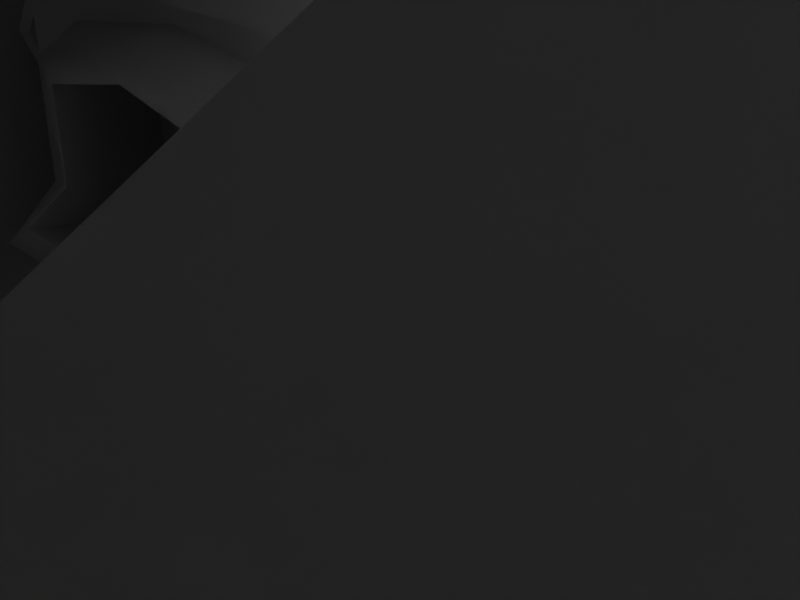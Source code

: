 # Source: decurse.blend  (saved by Blender 4.0.36; exported with 4.5.12 LTS)
import bpy
from mathutils import Matrix  # noqa: F401  (used for matrix-valued properties, if any)

bpy.ops.wm.read_factory_settings(use_empty=True)
scene = bpy.context.scene
scene.name = 'Scene'

# ---- collections
col_collection = bpy.data.collections.new('Collection'); scene.collection.children.link(col_collection)

# ---- materials (node trees are filled in below, after node groups)
mat_material = bpy.data.materials.new('Material')
mat_material.alpha_threshold = 0.0
mat_material.use_backface_culling = True
mat_material.line_color = (0.0, 0.0, 0.0, 1.0)
mat_material_002 = bpy.data.materials.new('Material.002')
mat_material_002.use_backface_culling = True

# ---- node groups
ng_auto_smooth = bpy.data.node_groups.new('Auto Smooth', 'GeometryNodeTree')
_s = ng_auto_smooth.interface.new_socket(name='Geometry', in_out='OUTPUT', socket_type='NodeSocketGeometry')
_s = ng_auto_smooth.interface.new_socket(name='Geometry', in_out='INPUT', socket_type='NodeSocketGeometry')
_s = ng_auto_smooth.interface.new_socket(name='Angle', in_out='INPUT', socket_type='NodeSocketFloat')
_s.subtype = 'ANGLE'
_s.min_value = 0.0
_s.max_value = 3.142
ng_auto_smooth.is_modifier = True
_N = ng_auto_smooth.nodes; _L = ng_auto_smooth.links
n0 = _N.new('NodeGroupOutput'); n0.name = 'Group Output'; n0.location = (480, -100)
n1 = _N.new('NodeGroupInput'); n1.name = 'Group Input'; n1.location = (-420, -300)
n2 = _N.new('NodeGroupInput'); n2.name = 'Group Input.001'; n2.location = (-60, -100)
n3 = _N.new('GeometryNodeSetShadeSmooth'); n3.name = 'Set Shade Smooth'; n3.location = (120, -100)
n3.domain = 'EDGE'
n4 = _N.new('GeometryNodeSetShadeSmooth'); n4.name = 'Set Shade Smooth.001'; n4.location = (300, -100)
n5 = _N.new('GeometryNodeInputMeshEdgeAngle'); n5.name = 'Edge Angle'; n5.location = (-420, -220)
n6 = _N.new('GeometryNodeInputEdgeSmooth'); n6.name = 'Is Edge Smooth'; n6.location = (-60, -160)
n7 = _N.new('GeometryNodeInputShadeSmooth'); n7.name = 'Is Face Smooth'; n7.location = (-240, -340)
n8 = _N.new('FunctionNodeBooleanMath'); n8.name = 'Boolean Math'; n8.location = (-60, -220)
n9 = _N.new('FunctionNodeCompare'); n9.name = 'Compare'; n9.location = (-240, -180)
n9.operation = 'LESS_EQUAL'
_L.new(n5.outputs[0], n9.inputs[0])
_L.new(n4.outputs[0], n0.inputs[0])
_L.new(n1.outputs[1], n9.inputs[1])
_L.new(n9.outputs[0], n8.inputs[0])
_L.new(n7.outputs[0], n8.inputs[1])
_L.new(n2.outputs[0], n3.inputs[0])
_L.new(n6.outputs[0], n3.inputs[1])
_L.new(n3.outputs[0], n4.inputs[0])
_L.new(n8.outputs[0], n3.inputs[2])
n0.is_active_output = True

# ---- material node trees
mat_material.use_nodes = True; mat_material.node_tree.nodes.clear()
_N = mat_material.node_tree.nodes; _L = mat_material.node_tree.links
n0 = _N.new('ShaderNodeOutputMaterial'); n0.name = 'Material Output'; n0.location = (300, 300)
n1 = _N.new('ShaderNodeBsdfPrincipled'); n1.name = 'Principled BSDF'; n1.location = (10, 300)
n1.distribution = 'GGX'
n1.subsurface_method = 'BURLEY'
n1.inputs[2].default_value = 0.4
n1.inputs[3].default_value = 1.45
n1.inputs[27].default_value = (0.0, 0.0, 0.0, 1.0)
n1.inputs[28].default_value = 1.0
_L.new(n1.outputs[0], n0.inputs[0])
n0.is_active_output = True
mat_material_002.use_nodes = True; mat_material_002.node_tree.nodes.clear()
_N = mat_material_002.node_tree.nodes; _L = mat_material_002.node_tree.links
n0 = _N.new('ShaderNodeBsdfPrincipled'); n0.name = 'Principled BSDF'; n0.location = (10, 300)
n0.inputs[0].default_value = (0.0, 0.0, 0.0, 1.0)
n0.inputs[2].default_value = 1.0
n0.inputs[3].default_value = 1.45
n0.inputs[13].default_value = 0.0
n1 = _N.new('ShaderNodeOutputMaterial'); n1.name = 'Material Output'; n1.location = (300, 300)
_L.new(n0.outputs[0], n1.inputs[0])
n1.is_active_output = True

# ---- world
world_world = bpy.data.worlds.new('World'); scene.world = world_world
world_world.use_nodes = True; world_world.node_tree.nodes.clear()
_N = world_world.node_tree.nodes; _L = world_world.node_tree.links
n0 = _N.new('ShaderNodeOutputWorld'); n0.name = 'World Output'; n0.location = (300, 300)
n1 = _N.new('ShaderNodeBackground'); n1.name = 'Background'; n1.location = (10, 300)
n1.inputs[0].default_value = (0.05088, 0.05088, 0.05088, 1.0)
_L.new(n1.outputs[0], n0.inputs[0])
n0.is_active_output = True
world_world.color = (0.05088, 0.05088, 0.05088)
world_world.use_sun_shadow = False
world_world.sun_shadow_jitter_overblur = 0.0

# ---- cameras
cam_camera = bpy.data.cameras.new('Camera')
cam_camera.clip_end = 100.0
cam_camera.ortho_scale = 7.314

# ---- lights
light_light = bpy.data.lights.new('Light', 'POINT')
light_light.transmission_factor = 0.0
light_light.use_soft_falloff = False
light_light.energy = 1000.0
light_light.shadow_soft_size = 0.1
light_light.shadow_maximum_resolution = 0.006
light_light.use_absolute_resolution = True

# ---- meshes
me_cube = bpy.data.meshes.new('Cube')
me_cube.from_pydata([(1.578, 1.578, 2.734), (2.352, 2.352, -2.352), (1.578, -1.578, 2.734), (1.559, -2.352, -1.559), (-1.578, 1.578, 2.734), (-2.352, 2.352, -2.352), (-1.578, -1.578, 2.734), (-1.559, -2.352, -1.559), (-2.352, 0.0, -2.352), (0.0, 2.352, -2.352), (2.352, 2.352, 0.0), (-1.559, -2.352, 0.0), (1.559, -2.352, 0.0), (-2.352, 2.352, 0.0), (0.0, -1.578, 2.734), (2.04, 0.0, 2.734), (0.0, -2.352, -1.559), (-1.835, 0.0, 2.734), (0.0, 1.578, 2.734), (2.352, 0.0, -2.352), (0.0, 2.807, 0.0), (2.704, 0.0, 0.0), (0.0, 0.0, -2.352), (-2.352, 0.0, 0.0), (0.0, -2.352, 0.7163), (-1.559, -2.352, 0.4965), (2.352, 0.0, 2.352), (1.559, -2.352, 0.4965), (-2.352, 0.0, 2.352), (-2.352, 2.352, 2.352), (0.0, 2.352, 2.352), (2.352, 2.352, 2.352), (1.492, -2.028, 4.63), (0.6588, -1.578, 3.919), (0.6588, 1.448, 3.919), (1.487, 0.0, 3.134), (-0.05879, 0.0, 5.677), (0.1165, -1.262, 4.73), (1.265, -1.262, 3.358), (0.1165, 1.262, 4.73), (1.265, 1.262, 3.358), (0.6588, -1.448, 3.919), (-0.05879, -1.578, 4.992), (1.962, 0.0, 2.92), (1.497, -1.578, 3.144), (0.1165, 0.0, 5.414), (-0.05879, 1.578, 4.992), (0.6588, 1.578, 3.919), (1.497, 1.578, 3.144), (-0.008664, -0.007053, -1.888), (-0.0294, -1.359, 2.952), (-0.0294, 1.359, 2.952), (1.012, 1.951e-08, 2.53), (-0.9081, 2.589e-08, 3.563), (-1.162, -1.261, 2.856), (0.4271, -1.228, 2.53), (-0.8408, 1.261, 3.101), (0.4271, 1.228, 2.53), (0.7739, -1.578, 5.704), (2.551, 4.542e-08, 3.631), (2.329, -1.578, 3.855), (0.7739, 4.542e-08, 6.388), (0.7739, 1.578, 5.704), (1.492, 2.028, 4.63), (2.329, 1.578, 3.855), (1.492, -1.622, 4.63), (0.9492, -1.262, 5.441), (2.319, 4.542e-08, 3.845), (2.098, -1.262, 4.069), (0.9492, 4.542e-08, 6.126), (0.9492, 1.262, 5.441), (1.492, 1.622, 4.63), (2.098, 1.262, 4.069), (-2.352, -2.352, 0.0), (-2.352, -2.352, 2.352), (2.352, -2.352, 0.0), (2.352, -2.352, -2.352), (0.0, -2.352, 2.352), (0.0, -2.352, -2.352), (-2.352, -2.352, -2.352), (2.352, -2.352, 2.352), (-1.107, -2.868, -0.7666), (1.301, -2.868, -0.7666), (0.0, -3.36, -1.206), (0.0, -2.868, 0.3464), (-1.107, -2.868, 0.1266), (1.107, -3.273, -1.032), (-1.107, -3.273, -1.032), (1.107, -2.868, 0.1266), (-1.301, -2.868, -0.7666), (-1.301, -2.868, 0.3206), (1.107, -2.868, -0.7666), (1.301, -3.36, -1.206), (0.0, -2.868, 0.5404), (0.0, -3.273, -1.032), (-1.301, -3.36, -1.206), (1.301, -2.868, 0.3206), (0.0, -1.36, -0.899), (-1.983, -1.36, -0.899), (1.983, -1.36, -0.899), (0.0, -1.36, -1.731), (0.0, -1.36, 1.095), (-1.983, -1.36, 0.7009), (1.983, -1.36, -1.731), (-1.983, -1.36, -1.731), (1.983, -1.36, 0.7009), (0.04113, -1.172, 1.706), (0.04113, 2.103, 1.706), (2.09, 5.122e-08, 1.841), (-2.035, 2.794e-08, 1.706), (-1.892, -1.248, 1.909), (1.788, -1.193, 1.753), (-2.205, 1.983, 1.909), (2.101, 1.927, 1.753), (0.02106, -1.179, -1.875), (0.02106, 2.096, -1.875), (2.07, -0.007053, -1.741), (-2.055, -0.007053, -1.875), (-1.913, -1.256, -1.672), (1.768, -1.2, -1.828), (-2.225, 1.976, -1.672), (2.081, 1.92, -1.828)], [], [(17, 6, 42, 36), (25, 11, 89, 90), (23, 28, 29, 13), (22, 19, 76, 78), (21, 26, 80, 75), (20, 30, 31, 10), (9, 20, 10, 1), (5, 13, 20, 9), (13, 29, 30, 20), (19, 21, 75, 76), (1, 10, 21, 19), (10, 31, 26, 21), (8, 22, 78, 79), (5, 9, 22, 8), (9, 1, 19, 22), (8, 23, 13, 5), (79, 73, 23, 8), (73, 74, 28, 23), (24, 25, 90, 93), (11, 7, 95, 89), (27, 24, 93, 96), (2, 15, 43, 44), (0, 18, 47, 48), (15, 0, 48, 43), (14, 6, 74, 77), (15, 2, 80, 26), (17, 4, 29, 28), (18, 0, 31, 30), (2, 14, 77, 80), (0, 15, 26, 31), (6, 17, 28, 74), (4, 18, 30, 29), (38, 35, 52, 55), (40, 34, 51, 57), (35, 40, 57, 52), (34, 39, 56, 51), (14, 2, 44, 33), (4, 17, 36, 46), (6, 14, 33, 42), (18, 4, 46, 47), (38, 41, 65, 68), (44, 43, 59, 60), (34, 40, 72, 71), (42, 33, 32, 58), (47, 46, 62, 63), (45, 39, 70, 69), (36, 42, 58, 61), (35, 38, 68, 67), (53, 54, 110, 109), (55, 52, 108, 111), (57, 51, 107, 113), (52, 57, 113, 108), (45, 37, 54, 53), (41, 38, 55, 50), (39, 45, 53, 56), (37, 41, 50, 54), (65, 66, 58, 32), (67, 68, 60, 59), (69, 70, 62, 61), (71, 72, 64, 63), (68, 65, 32, 60), (72, 67, 59, 64), (66, 69, 61, 58), (70, 71, 63, 62), (46, 36, 61, 62), (40, 35, 67, 72), (48, 47, 63, 64), (37, 45, 69, 66), (33, 44, 60, 32), (39, 34, 71, 70), (41, 37, 66, 65), (43, 48, 64, 59), (11, 25, 74, 73), (12, 3, 76, 75), (25, 24, 77, 74), (3, 16, 78, 76), (7, 11, 73, 79), (27, 12, 75, 80), (24, 27, 80, 77), (16, 7, 79, 78), (85, 81, 98, 102), (84, 85, 102, 101), (81, 87, 104, 98), (88, 84, 101, 105), (7, 16, 83, 95), (12, 27, 96, 82), (16, 3, 92, 83), (3, 12, 82, 92), (81, 85, 90, 89), (91, 86, 92, 82), (85, 84, 93, 90), (86, 94, 83, 92), (87, 81, 89, 95), (88, 91, 82, 96), (84, 88, 96, 93), (94, 87, 95, 83), (97, 101, 102, 98), (100, 97, 98, 104), (103, 99, 97, 100), (99, 105, 101, 97), (87, 94, 100, 104), (91, 88, 105, 99), (94, 86, 103, 100), (86, 91, 99, 103), (106, 111, 119, 114), (109, 110, 118, 117), (111, 108, 116, 119), (113, 107, 115, 121), (50, 55, 111, 106), (56, 53, 109, 112), (54, 50, 106, 110), (51, 56, 112, 107), (49, 117, 118, 114), (116, 49, 114, 119), (121, 115, 49, 116), (115, 120, 117, 49), (112, 109, 117, 120), (110, 106, 114, 118), (107, 112, 120, 115), (108, 113, 121, 116)])
me_cube.polygons.foreach_set('use_smooth', [True] * 120)
_k = set([(3, 12), (3, 16), (7, 11), (7, 16), (11, 25), (12, 27), (24, 25), (24, 27)])
me_cube.attributes.new('sharp_edge', 'BOOLEAN', 'EDGE').data.foreach_set('value', [ (min(e.vertices), max(e.vertices)) in _k for e in me_cube.edges])
_uv = me_cube.uv_layers.new(name='UVMap')
_uv.uv.foreach_set('vector', [0.5851, 0.6823, 0.3657, 0.6823, 0.3657, 0.9964, 0.5851, 1.092, 0.2581, 0.3712, 0.2581, 0.3022, 0.1862, 0.1956, 0.1862, 0.3467, 0.5851, 0.3022, 0.5851, 0.6292, 0.9121, 0.6292, 0.9121, 0.3022, 0.4585, 0.5851, 0.7855, 0.5851, 0.7855, 0.2581, 0.4585, 0.2581, 0.5851, 0.3022, 0.5851, 0.6292, 0.2581, 0.6292, 0.2581, 0.3022, 0.4585, 0.3022, 0.4585, 0.6292, 0.7855, 0.6292, 0.7855, 0.3022, 0.4585, -0.02488, 0.4585, 0.3022, 0.7855, 0.3022, 0.7855, -0.02488, 0.1314, -0.02488, 0.1314, 0.3022, 0.4585, 0.3022, 0.4585, -0.02488, 0.1314, 0.3022, 0.1314, 0.6292, 0.4585, 0.6292, 0.4585, 0.3022, 0.5851, -0.02488, 0.5851, 0.3022, 0.2581, 0.3022, 0.2581, -0.02488, 0.9121, -0.02488, 0.9121, 0.3022, 0.5851, 0.3022, 0.5851, -0.02488, 0.9121, 0.3022, 0.9121, 0.6292, 0.5851, 0.6292, 0.5851, 0.3022, 0.1314, 0.5851, 0.4585, 0.5851, 0.4585, 0.2581, 0.1314, 0.2581, 0.1314, 0.9121, 0.4585, 0.9121, 0.4585, 0.5851, 0.1314, 0.5851, 0.4585, 0.9121, 0.7855, 0.9121, 0.7855, 0.5851, 0.4585, 0.5851, 0.5851, -0.02488, 0.5851, 0.3022, 0.9121, 0.3022, 0.9121, -0.02488, 0.2581, -0.02488, 0.2581, 0.3022, 0.5851, 0.3022, 0.5851, -0.02488, 0.2581, 0.3022, 0.2581, 0.6292, 0.5851, 0.6292, 0.5851, 0.3022, 0.4585, 0.2581, 0.2417, 0.2581, 0.2775, 0.1862, 0.4585, 0.1862, 0.2581, 0.3022, 0.2581, 0.08541, 0.1179, 0.1345, 0.1862, 0.1956, 0.6752, 0.2581, 0.4585, 0.2581, 0.4585, 0.1862, 0.6394, 0.1862, 0.3657, 0.6823, 0.5851, 0.6823, 0.5851, 0.7082, 0.3657, 0.7393, 0.6778, 0.6823, 0.4585, 0.6823, 0.5501, 0.8471, 0.6666, 0.7393, 0.5851, 0.6823, 0.8045, 0.6823, 0.8045, 0.7393, 0.5851, 0.7082, 0.4585, 0.3657, 0.2391, 0.3657, 0.1314, 0.2581, 0.4585, 0.2581, 0.7422, 0.5851, 0.6778, 0.3657, 0.7855, 0.2581, 0.7855, 0.5851, 0.2033, 0.5851, 0.2391, 0.8045, 0.1314, 0.9121, 0.1314, 0.5851, 0.4585, 0.8045, 0.6778, 0.8045, 0.7855, 0.9121, 0.4585, 0.9121, 0.6778, 0.3657, 0.4585, 0.3657, 0.4585, 0.2581, 0.7855, 0.2581, 0.6778, 0.8045, 0.7422, 0.5851, 0.7855, 0.5851, 0.7855, 0.9121, 0.2391, 0.3657, 0.2033, 0.5851, 0.1314, 0.5851, 0.1314, 0.2581, 0.2391, 0.8045, 0.4585, 0.8045, 0.4585, 0.9121, 0.1314, 0.9121, 0.4096, 0.7691, 0.5851, 0.738, 0.5851, 0.654, 0.4144, 0.654, 0.6344, 0.7691, 0.5501, 0.8471, 0.4544, 0.7127, 0.5178, 0.654, 0.5851, 0.738, 0.7607, 0.7691, 0.7558, 0.654, 0.5851, 0.654, 0.5501, 0.8471, 0.4746, 0.9599, 0.3415, 0.7333, 0.4544, 0.7127, 0.4585, 0.6823, 0.6778, 0.6823, 0.6666, 0.7393, 0.5501, 0.8471, 0.8045, 0.6823, 0.5851, 0.6823, 0.5851, 1.092, 0.8045, 0.9964, 0.2391, 0.6823, 0.4585, 0.6823, 0.5501, 0.8471, 0.4503, 0.9964, 0.4585, 0.6823, 0.2391, 0.6823, 0.4503, 0.9964, 0.5501, 0.8471, 0.6344, 0.7691, 0.5501, 0.8471, 0.6659, 0.946, 0.7502, 0.868, 0.3657, 0.7393, 0.5851, 0.7082, 0.5851, 0.8071, 0.3657, 0.8382, 0.5501, 0.8471, 0.6344, 0.7691, 0.7502, 0.868, 0.6659, 0.946, 0.4503, 0.9964, 0.5501, 0.8471, 0.6659, 0.946, 0.5661, 1.095, 0.5501, 0.8471, 0.4503, 0.9964, 0.5661, 1.095, 0.6659, 0.946, 0.4746, 0.5851, 0.4746, 0.7607, 0.5904, 0.7607, 0.5904, 0.5851, 0.4503, 0.5851, 0.4503, 0.3657, 0.5661, 0.3657, 0.5661, 0.5851, 0.6652, 0.5851, 0.6344, 0.4096, 0.7502, 0.4096, 0.781, 0.5851, 0.5851, 0.7976, 0.4097, 0.6993, 0.4115, 0.5676, 0.5851, 0.5393, 0.5178, 0.4144, 0.5992, 0.5851, 0.7491, 0.5851, 0.7071, 0.4192, 0.5178, 0.654, 0.4544, 0.7127, 0.4642, 0.5394, 0.7506, 0.5459, 0.5992, 0.5851, 0.5178, 0.7558, 0.7506, 0.8531, 0.7491, 0.5851, 0.5851, 1.055, 0.4096, 0.9599, 0.4097, 0.6993, 0.5851, 0.7976, 0.5501, 0.8471, 0.6344, 0.7691, 0.5178, 0.654, 0.4544, 0.7127, 0.7607, 0.9599, 0.5851, 1.055, 0.5851, 0.7976, 0.7605, 0.7333, 0.4746, 0.9599, 0.5501, 0.8471, 0.4544, 0.7127, 0.2969, 0.6993, 0.3595, 0.946, 0.4096, 1.059, 0.3657, 1.095, 0.3032, 0.946, 0.781, 0.5851, 0.7502, 0.4096, 0.7824, 0.3657, 0.8132, 0.5851, 0.5851, 1.154, 0.7607, 1.059, 0.8045, 1.095, 0.5851, 1.19, 0.6659, 0.8107, 0.7502, 0.7607, 0.7824, 0.8045, 0.6659, 0.8671, 0.7502, 0.4096, 0.6659, 0.3595, 0.6659, 0.3032, 0.7824, 0.3657, 0.7502, 0.7607, 0.781, 0.5851, 0.8132, 0.5851, 0.7824, 0.8045, 0.4096, 1.059, 0.5851, 1.154, 0.5851, 1.19, 0.3657, 1.095, 0.7607, 1.059, 0.8107, 0.946, 0.8671, 0.946, 0.8045, 1.095, 0.4503, 0.8045, 0.4503, 0.5851, 0.5661, 0.5851, 0.5661, 0.8045, 0.6344, 0.7607, 0.6652, 0.5851, 0.781, 0.5851, 0.7502, 0.7607, 0.6666, 0.7393, 0.5501, 0.8471, 0.6659, 0.946, 0.7824, 0.8382, 0.4746, 0.4096, 0.4746, 0.5851, 0.5904, 0.5851, 0.5904, 0.4096, 0.5501, 0.8471, 0.6666, 0.7393, 0.7824, 0.8382, 0.6659, 0.946, 0.4746, 0.9599, 0.5501, 0.8471, 0.6659, 0.946, 0.5904, 1.059, 0.5501, 0.8471, 0.4746, 0.9599, 0.5904, 1.059, 0.6659, 0.946, 0.5851, 0.7082, 0.8045, 0.7393, 0.8045, 0.8382, 0.5851, 0.8071, 0.2417, 0.3022, 0.2417, 0.3712, 0.1314, 0.6292, 0.1314, 0.3022, 0.6752, 0.3022, 0.6752, 0.08541, 0.7855, -0.02488, 0.7855, 0.3022, 0.2417, 0.3712, 0.4585, 0.4017, 0.4585, 0.6292, 0.1314, 0.6292, 0.6752, 0.08541, 0.4585, 0.08541, 0.4585, -0.02488, 0.7855, -0.02488, 0.2417, 0.08541, 0.2417, 0.3022, 0.1314, 0.3022, 0.1314, -0.02488, 0.6752, 0.3712, 0.6752, 0.3022, 0.7855, 0.3022, 0.7855, 0.6292, 0.4585, 0.4017, 0.6752, 0.3712, 0.7855, 0.6292, 0.4585, 0.6292, 0.4585, 0.08541, 0.2417, 0.08541, 0.1314, -0.02488, 0.4585, -0.02488, 0.1862, 0.3198, 0.1862, 0.1956, 0.396, 0.1771, 0.396, 0.3996, 0.4585, 0.1862, 0.3045, 0.1862, 0.1827, 0.396, 0.4585, 0.396, 0.1862, 0.1956, 0.13, 0.1586, 0.396, 0.06146, 0.396, 0.1771, 0.6124, 0.1862, 0.4585, 0.1862, 0.4585, 0.396, 0.7342, 0.396, 0.2417, 0.2581, 0.4585, 0.2581, 0.4585, 0.1179, 0.2775, 0.1179, 0.2581, 0.3022, 0.2581, 0.3712, 0.1862, 0.3467, 0.1862, 0.1956, 0.4585, 0.2581, 0.6752, 0.2581, 0.6394, 0.1179, 0.4585, 0.1179, 0.2581, 0.08541, 0.2581, 0.3022, 0.1862, 0.1956, 0.1179, 0.1345, 0.3045, 0.1956, 0.3045, 0.3198, 0.2775, 0.3467, 0.2775, 0.1956, 0.6124, 0.1862, 0.6124, 0.13, 0.6394, 0.1179, 0.6394, 0.1862, 0.3045, 0.3198, 0.4585, 0.3503, 0.4585, 0.3773, 0.2775, 0.3467, 0.6124, 0.1586, 0.4585, 0.1586, 0.4585, 0.1345, 0.6394, 0.1345, 0.3045, 0.13, 0.3045, 0.1862, 0.2775, 0.1862, 0.2775, 0.1179, 0.6124, 0.3198, 0.6124, 0.1956, 0.6394, 0.1956, 0.6394, 0.3467, 0.4585, 0.3503, 0.6124, 0.3198, 0.6394, 0.3467, 0.4585, 0.3773, 0.4585, 0.1586, 0.3045, 0.1586, 0.2775, 0.1345, 0.4585, 0.1345, 0.4585, 0.1771, 0.4585, 0.4544, 0.1827, 0.3996, 0.1827, 0.1771, 0.4585, 0.06146, 0.4585, 0.1771, 0.1827, 0.1771, 0.1827, 0.06146, 0.7342, 0.06146, 0.7342, 0.1771, 0.4585, 0.1771, 0.4585, 0.06146, 0.7342, 0.1771, 0.7342, 0.3996, 0.4585, 0.4544, 0.4585, 0.1771, 0.3045, 0.13, 0.4585, 0.13, 0.4585, 0.396, 0.1827, 0.396, 0.1862, 0.1956, 0.1862, 0.3198, 0.396, 0.3996, 0.396, 0.1771, 0.4585, 0.13, 0.6124, 0.13, 0.7342, 0.396, 0.4585, 0.396, 0.13, 0.1586, 0.1862, 0.1956, 0.396, 0.1771, 0.396, 0.06146, 0.4642, 0.5394, 0.7071, 0.5459, 0.7043, 0.04797, 0.4614, 0.04143, 0.5851, 0.5393, 0.4115, 0.5676, 0.4105, 0.06964, 0.5841, 0.04138, 0.4192, 0.5459, 0.5851, 0.5581, 0.5841, 0.06012, 0.4182, 0.04797, 0.7506, 0.5459, 0.4642, 0.5394, 0.4614, 0.04143, 0.7478, 0.04797, 0.4544, 0.7127, 0.5178, 0.654, 0.7071, 0.5459, 0.4642, 0.5394, 0.7605, 0.7333, 0.5851, 0.7976, 0.5851, 0.5393, 0.8608, 0.5676, 0.2969, 0.6993, 0.4544, 0.7127, 0.4642, 0.5394, 0.1953, 0.5676, 0.4544, 0.7127, 0.3415, 0.7333, 0.1518, 0.5676, 0.4642, 0.5394, 0.4572, 0.5841, 0.1727, 0.5841, 0.1925, 0.4105, 0.4614, 0.4211, 0.7463, 0.5841, 0.4572, 0.5841, 0.4614, 0.4211, 0.7043, 0.4182, 0.7478, 0.8521, 0.4614, 0.8766, 0.4572, 0.5841, 0.7463, 0.5841, 0.4614, 0.8766, 0.149, 0.8598, 0.1727, 0.5841, 0.4572, 0.5841, 0.8608, 0.5676, 0.5851, 0.5393, 0.5841, 0.04138, 0.8598, 0.06964, 0.1953, 0.5676, 0.4642, 0.5394, 0.4614, 0.04143, 0.1925, 0.06964, 0.4642, 0.5394, 0.1518, 0.5676, 0.149, 0.06964, 0.4614, 0.04143, 0.5851, 0.5581, 0.8531, 0.5459, 0.8521, 0.04797, 0.5841, 0.06012])
me_cube.materials.append(mat_material)
me_cube.use_remesh_preserve_volume = False
me_cube.use_remesh_preserve_attributes = False
me_cube.use_mirror_vertex_groups = False
me_cube.update()
me_cylinder = bpy.data.meshes.new('Cylinder')
me_cylinder.from_pydata([(0.0, 0.25, -1.0), (0.0, 0.25, 1.0), (0.1768, 0.1768, -1.0), (0.1768, 0.1768, 1.0), (0.25, 0.0, -1.0), (0.25, 0.0, 1.0), (0.1768, -0.1768, -1.0), (0.1768, -0.1768, 1.0), (0.0, -0.25, -1.0), (0.0, -0.25, 1.0), (-0.1768, -0.1768, -1.0), (-0.1768, -0.1768, 1.0), (-0.25, 0.0, -1.0), (-0.25, 0.0, 1.0), (-0.1768, 0.1768, -1.0), (-0.1768, 0.1768, 1.0)], [], [(0, 1, 3, 2), (2, 3, 5, 4), (4, 5, 7, 6), (6, 7, 9, 8), (8, 9, 11, 10), (10, 11, 13, 12), (3, 1, 15, 13, 11, 9, 7, 5), (12, 13, 15, 14), (14, 15, 1, 0), (0, 2, 4, 6, 8, 10, 12, 14)])
me_cylinder.polygons.foreach_set('use_smooth', [True] * 10)
_uv = me_cylinder.uv_layers.new(name='UVMap')
_uv.uv.foreach_set('vector', [0.5, 0.3609, 0.5, 0.6391, 0.5246, 0.6391, 0.5246, 0.3609, 0.5246, 0.3609, 0.5246, 0.6391, 0.5, 0.6391, 0.5, 0.3609, 0.5, 0.3609, 0.5, 0.6391, 0.4754, 0.6391, 0.4754, 0.3609, 0.5246, 0.3609, 0.5246, 0.6391, 0.5, 0.6391, 0.5, 0.3609, 0.5, 0.3609, 0.5, 0.6391, 0.4754, 0.6391, 0.4754, 0.3609, 0.4754, 0.3609, 0.4754, 0.6391, 0.5, 0.6391, 0.5, 0.3609, 0.5246, 0.5246, 0.5, 0.5348, 0.4754, 0.5246, 0.4652, 0.5, 0.4754, 0.4754, 0.5, 0.4652, 0.5246, 0.4754, 0.5348, 0.5, 0.5, 0.3609, 0.5, 0.6391, 0.5246, 0.6391, 0.5246, 0.3609, 0.4754, 0.3609, 0.4754, 0.6391, 0.5, 0.6391, 0.5, 0.3609, 0.5, 0.5348, 0.5246, 0.5246, 0.5348, 0.5, 0.5246, 0.4754, 0.5, 0.4652, 0.4754, 0.4754, 0.4652, 0.5, 0.4754, 0.5246])
me_cylinder.update()
me_cube_001 = bpy.data.meshes.new('Cube.001')
me_cube_001.from_pydata([(-11.63, -11.63, -0.1939), (-11.63, -11.63, 0.1939), (-11.63, 11.63, -0.1939), (-11.63, 11.63, 0.1939), (11.63, -11.63, -0.1939), (11.63, -11.63, 0.1939), (11.63, 11.63, -0.1939), (11.63, 11.63, 0.1939)], [], [(0, 1, 3, 2), (2, 3, 7, 6), (6, 7, 5, 4), (4, 5, 1, 0), (2, 6, 4, 0), (7, 3, 1, 5)])
_uv = me_cube_001.uv_layers.new(name='UVMap')
_uv.uv.foreach_set('vector', [-1.117, 0.473, -1.117, 0.527, 2.117, 0.527, 2.117, 0.473, -1.117, 0.473, -1.117, 0.527, 2.117, 0.527, 2.117, 0.473, 2.117, 0.473, 2.117, 0.527, -1.117, 0.527, -1.117, 0.473, 2.117, 0.473, 2.117, 0.527, -1.117, 0.527, -1.117, 0.473, -1.117, 2.117, 2.117, 2.117, 2.117, -1.117, -1.117, -1.117, 2.117, 2.117, -1.117, 2.117, -1.117, -1.117, 2.117, -1.117])
me_cube_001.update()
me_cube_002 = bpy.data.meshes.new('Cube.002')
me_cube_002.from_pydata([(-1.831, -0.07947, -0.5261), (-1.831, -0.07947, 0.5261), (-1.831, 0.07947, -0.5261), (-1.831, 0.07947, 0.5261), (1.831, -0.07947, -0.5261), (1.831, -0.07947, 0.5261), (1.831, 0.07947, -0.5261), (1.831, 0.07947, 0.5261)], [], [(0, 1, 3, 2), (2, 3, 7, 6), (6, 7, 5, 4), (4, 5, 1, 0), (2, 6, 4, 0), (7, 3, 1, 5)])
_uv = me_cube_002.uv_layers.new(name='UVMap')
_uv.uv.foreach_set('vector', [0.4889, 0.4268, 0.4889, 0.5732, 0.5111, 0.5732, 0.5111, 0.4268, 0.2454, 0.4268, 0.2454, 0.5732, 0.7546, 0.5732, 0.7546, 0.4268, 0.5111, 0.4268, 0.5111, 0.5732, 0.4889, 0.5732, 0.4889, 0.4268, 0.7546, 0.4268, 0.7546, 0.5732, 0.2454, 0.5732, 0.2454, 0.4268, 0.2454, 0.5111, 0.7546, 0.5111, 0.7546, 0.4889, 0.2454, 0.4889, 0.7546, 0.5111, 0.2454, 0.5111, 0.2454, 0.4889, 0.7546, 0.4889])
me_cube_002.update()
me_cube_003 = bpy.data.meshes.new('Cube.003')
me_cube_003.from_pydata([(-0.7403, -2.347, -2.272), (-0.7403, -2.347, 0.7403), (-2.347, 2.347, -2.347), (-2.347, 2.347, 2.347), (0.7403, -2.347, -2.272), (0.7403, -2.347, 0.7403), (2.347, 2.347, -2.347), (2.347, 2.347, 2.347), (-2.347, -2.347, -2.347), (-2.347, -2.347, 2.347), (2.347, -2.347, 2.347), (2.347, -2.347, -2.347), (-0.7403, -2.138, -2.272), (-0.7403, -2.138, 0.7403), (0.7403, -2.138, 0.7403), (0.7403, -2.138, -2.272), (-3.091, 0.0, 0.0), (0.0, 3.156, 0.0), (0.0, 0.0, 3.21), (-2.145, -2.138, -2.272), (-2.145, -2.138, 2.122), (2.145, -2.138, 2.122), (2.145, -2.138, -2.272), (-2.145, 2.287, -2.272), (-2.145, 2.287, 2.122), (2.145, 2.287, 2.122), (2.145, 2.287, -2.272)], [], [(2, 3, 17), (7, 3, 18), (6, 7, 10, 11), (0, 4, 15, 12), (2, 6, 11, 8), (0, 1, 9, 8), (5, 4, 11, 10), (4, 0, 8, 11), (1, 5, 10, 9), (12, 15, 22, 19), (1, 0, 12, 13), (5, 1, 13, 14), (4, 5, 14, 15), (8, 9, 16), (9, 3, 16), (3, 2, 16), (2, 8, 16), (3, 7, 17), (7, 6, 17), (6, 2, 17), (3, 9, 18), (9, 10, 18), (10, 7, 18), (19, 22, 26, 23), (13, 12, 19, 20), (14, 13, 20, 21), (15, 14, 21, 22), (26, 25, 24, 23), (20, 19, 23, 24), (21, 20, 24, 25), (22, 21, 25, 26)])
me_cube_003.polygons.foreach_set('use_smooth', [True] * 31)
_uv = me_cube_003.uv_layers.new(name='UVMap')
_uv.uv.foreach_set('vector', [0.2097, 0.1668, 0.2097, 0.8195, 0.536, 0.4931, 0.8624, 0.8885, 0.2097, 0.8885, 0.536, 0.5622, 0.8885, 0.1668, 0.8885, 0.8195, 0.2358, 0.8195, 0.2358, 0.1668, 0.4331, 0.2358, 0.639, 0.2358, 0.639, 0.2648, 0.4331, 0.2648, 0.2097, 0.8885, 0.8624, 0.8885, 0.8624, 0.2358, 0.2097, 0.2358, 0.4331, 0.1771, 0.4331, 0.596, 0.2097, 0.8195, 0.2097, 0.1668, 0.639, 0.596, 0.639, 0.1771, 0.8624, 0.1668, 0.8624, 0.8195, 0.639, 0.1771, 0.4331, 0.1771, 0.2097, 0.1668, 0.8624, 0.1668, 0.4331, 0.596, 0.639, 0.596, 0.8624, 0.8195, 0.2097, 0.8195, 0.4331, 0.2648, 0.639, 0.2648, 0.8343, 0.2648, 0.2378, 0.2648, 0.2358, 0.596, 0.2358, 0.1771, 0.2648, 0.1771, 0.2648, 0.596, 0.639, 0.2358, 0.4331, 0.2358, 0.4331, 0.2648, 0.639, 0.2648, 0.2358, 0.1771, 0.2358, 0.596, 0.2648, 0.596, 0.2648, 0.1771, 0.2358, 0.1668, 0.2358, 0.8195, 0.5622, 0.4931, 0.2358, 0.8195, 0.8885, 0.8195, 0.5622, 0.4931, 0.8885, 0.8195, 0.8885, 0.1668, 0.5622, 0.4931, 0.8885, 0.1668, 0.2358, 0.1668, 0.5622, 0.4931, 0.2097, 0.8195, 0.8624, 0.8195, 0.536, 0.4931, 0.8624, 0.8195, 0.8624, 0.1668, 0.536, 0.4931, 0.8624, 0.1668, 0.2097, 0.1668, 0.536, 0.4931, 0.2097, 0.8885, 0.2097, 0.2358, 0.536, 0.5622, 0.2097, 0.2358, 0.8624, 0.2358, 0.536, 0.5622, 0.8624, 0.2358, 0.8624, 0.8885, 0.536, 0.5622, 0.2378, 0.2648, 0.8343, 0.2648, 0.8343, 0.8802, 0.2378, 0.8802, 0.4331, 0.596, 0.4331, 0.1771, 0.2378, 0.1771, 0.2378, 0.7882, 0.639, 0.596, 0.4331, 0.596, 0.2378, 0.7882, 0.8343, 0.7882, 0.639, 0.1771, 0.639, 0.596, 0.8343, 0.7882, 0.8343, 0.1771, 0.8343, 0.1771, 0.8343, 0.7882, 0.2378, 0.7882, 0.2378, 0.1771, 0.2648, 0.7882, 0.2648, 0.1771, 0.8802, 0.1771, 0.8802, 0.7882, 0.8343, 0.2648, 0.2378, 0.2648, 0.2378, 0.8802, 0.8343, 0.8802, 0.2648, 0.1771, 0.2648, 0.7882, 0.8802, 0.7882, 0.8802, 0.1771])
me_cube_003.update()
me_cylinder_001 = bpy.data.meshes.new('Cylinder.001')
me_cylinder_001.from_pydata([(0.0, 1.52, -1.154), (0.0, 1.52, 1.154), (1.074, 1.074, -1.154), (1.074, 1.074, 1.154), (1.52, 0.0, -1.154), (1.52, 0.0, 1.154), (1.074, -1.074, -1.154), (1.074, -1.074, 1.154), (0.0, -1.52, -1.154), (0.0, -1.52, 1.154), (-1.074, -1.074, -1.154), (-1.074, -1.074, 1.154), (-1.52, 0.0, -1.154), (-1.52, 0.0, 1.154), (-1.074, 1.074, -1.154), (-1.074, 1.074, 1.154), (0.0, 1.52, -0.7927), (1.074, 1.074, -0.7927), (1.52, 0.0, -0.7927), (1.074, -1.074, -0.7927), (0.0, -1.52, -0.7927), (-1.074, -1.074, -0.7927), (-1.52, 0.0, -0.7927), (-1.074, 1.074, -0.7927), (0.0, 1.52, -0.48), (1.074, 1.074, -0.48), (1.52, 0.0, -0.48), (1.074, -1.074, -0.48), (0.0, -1.52, -0.48), (-1.074, -1.074, -0.48), (-1.52, 0.0, -0.48), (-1.074, 1.074, -0.48), (0.0, 1.52, -0.1637), (1.074, 1.074, -0.1637), (1.52, 0.0, -0.1637), (1.074, -1.074, -0.1637), (0.0, -1.52, -0.1637), (-1.074, -1.074, -0.1637), (-1.52, 0.0, -0.1637), (-1.074, 1.074, -0.1637), (0.0, 1.52, 0.1006), (1.074, 1.074, 0.1006), (1.52, 0.0, 0.1006), (1.074, -1.074, 0.1006), (0.0, -1.52, 0.1006), (-1.074, -1.074, 0.1006), (-1.52, 0.0, 0.1006), (-1.074, 1.074, 0.1006), (0.0, 1.52, 0.4269), (1.074, 1.074, 0.4269), (1.52, 0.0, 0.4269), (1.074, -1.074, 0.4269), (0.0, -1.52, 0.4269), (-1.074, -1.074, 0.4269), (-1.52, 0.0, 0.4269), (-1.074, 1.074, 0.4269), (0.0, 1.52, 0.685), (1.074, 1.074, 0.685), (1.52, 0.0, 0.685), (1.074, -1.074, 0.685), (0.0, -1.52, 0.685), (-1.074, -1.074, 0.685), (-1.52, 0.0, 0.685), (-1.074, 1.074, 0.685), (1.295, 1.295, -0.48), (1.295, 1.295, -0.7927), (1.831, 0.0, -0.48), (1.831, 0.0, -0.7927), (1.295, -1.295, -0.48), (1.295, -1.295, -0.7927), (0.0, -1.831, -0.48), (0.0, -1.831, -0.7927), (-1.295, -1.295, -0.48), (-1.295, -1.295, -0.7927), (-1.831, 0.0, -0.48), (-1.831, 0.0, -0.7927), (-1.295, 1.295, -0.48), (-1.295, 1.295, -0.7927), (0.0, 1.831, -0.7927), (0.0, 1.831, -0.48), (1.295, 1.295, 0.1006), (1.295, 1.295, -0.1637), (1.831, 0.0, 0.1006), (1.831, 0.0, -0.1637), (1.295, -1.295, 0.1006), (1.295, -1.295, -0.1637), (0.0, -1.831, 0.1006), (0.0, -1.831, -0.1637), (-1.295, -1.295, 0.1006), (-1.295, -1.295, -0.1637), (-1.831, 0.0, 0.1006), (-1.831, 0.0, -0.1637), (-1.295, 1.295, 0.1006), (-1.295, 1.295, -0.1637), (0.0, 1.831, -0.1637), (0.0, 1.831, 0.1006), (1.295, 1.295, 0.685), (1.295, 1.295, 0.4269), (1.831, 0.0, 0.685), (1.831, 0.0, 0.4269), (1.295, -1.295, 0.685), (1.295, -1.295, 0.4269), (0.0, -1.831, 0.685), (0.0, -1.831, 0.4269), (-1.295, -1.295, 0.685), (-1.295, -1.295, 0.4269), (-1.831, 0.0, 0.685), (-1.831, 0.0, 0.4269), (-1.295, 1.295, 0.685), (-1.295, 1.295, 0.4269), (0.0, 1.831, 0.4269), (0.0, 1.831, 0.685)], [], [(56, 1, 3, 57), (57, 3, 5, 58), (58, 5, 7, 59), (59, 7, 9, 60), (60, 9, 11, 61), (61, 11, 13, 62), (3, 1, 15, 13, 11, 9, 7, 5), (62, 13, 15, 63), (63, 15, 1, 56), (0, 2, 4, 6, 8, 10, 12, 14), (14, 23, 16, 0), (12, 22, 23, 14), (10, 21, 22, 12), (8, 20, 21, 10), (6, 19, 20, 8), (4, 18, 19, 6), (2, 17, 18, 4), (0, 16, 17, 2), (48, 55, 109, 110), (35, 34, 83, 85), (45, 46, 90, 88), (24, 25, 64, 79), (36, 35, 85, 87), (46, 47, 92, 90), (25, 26, 66, 64), (37, 36, 87, 89), (31, 39, 32, 24), (30, 38, 39, 31), (29, 37, 38, 30), (28, 36, 37, 29), (27, 35, 36, 28), (26, 34, 35, 27), (25, 33, 34, 26), (24, 32, 33, 25), (47, 40, 95, 92), (26, 27, 68, 66), (38, 37, 89, 91), (17, 16, 78, 65), (27, 28, 70, 68), (56, 57, 96, 111), (39, 38, 91, 93), (18, 17, 65, 67), (47, 55, 48, 40), (46, 54, 55, 47), (45, 53, 54, 46), (44, 52, 53, 45), (43, 51, 52, 44), (42, 50, 51, 43), (41, 49, 50, 42), (40, 48, 49, 41), (28, 29, 72, 70), (57, 58, 98, 96), (32, 39, 93, 94), (19, 18, 67, 69), (29, 30, 74, 72), (58, 59, 100, 98), (20, 19, 69, 71), (49, 48, 110, 97), (77, 76, 79, 78), (75, 74, 76, 77), (73, 72, 74, 75), (71, 70, 72, 73), (69, 68, 70, 71), (67, 66, 68, 69), (65, 64, 66, 67), (78, 79, 64, 65), (93, 92, 95, 94), (91, 90, 92, 93), (89, 88, 90, 91), (87, 86, 88, 89), (85, 84, 86, 87), (83, 82, 84, 85), (81, 80, 82, 83), (94, 95, 80, 81), (109, 108, 111, 110), (107, 106, 108, 109), (105, 104, 106, 107), (103, 102, 104, 105), (101, 100, 102, 103), (99, 98, 100, 101), (97, 96, 98, 99), (110, 111, 96, 97), (44, 45, 88, 86), (34, 33, 81, 83), (55, 54, 107, 109), (43, 44, 86, 84), (33, 32, 94, 81), (54, 53, 105, 107), (42, 43, 84, 82), (63, 56, 111, 108), (53, 52, 103, 105), (16, 23, 77, 78), (41, 42, 82, 80), (62, 63, 108, 106), (52, 51, 101, 103), (23, 22, 75, 77), (40, 41, 80, 95), (61, 62, 106, 104), (51, 50, 99, 101), (22, 21, 73, 75), (60, 61, 104, 102), (31, 24, 79, 76), (50, 49, 97, 99), (21, 20, 71, 73), (59, 60, 102, 100), (30, 31, 76, 74)])
me_cylinder_001.polygons.foreach_set('use_smooth', [True] * 106)
_uv = me_cylinder_001.uv_layers.new(name='UVMap')
_uv.uv.foreach_set('vector', [0.5, 0.6, 0.5, 0.6651, 0.6494, 0.6651, 0.6494, 0.6, 0.6494, 0.6, 0.6494, 0.6651, 0.5, 0.6651, 0.5, 0.6, 0.5, 0.6, 0.5, 0.6651, 0.3506, 0.6651, 0.3506, 0.6, 0.6494, 0.6, 0.6494, 0.6651, 0.5, 0.6651, 0.5, 0.6, 0.5, 0.6, 0.5, 0.6651, 0.3506, 0.6651, 0.3506, 0.6, 0.3506, 0.6, 0.3506, 0.6651, 0.5, 0.6651, 0.5, 0.6, 0.6494, 0.6494, 0.5, 0.7113, 0.3506, 0.6494, 0.2887, 0.5, 0.3506, 0.3506, 0.5, 0.2887, 0.6494, 0.3506, 0.7113, 0.5, 0.5, 0.6, 0.5, 0.6651, 0.6494, 0.6651, 0.6494, 0.6, 0.3506, 0.6, 0.3506, 0.6651, 0.5, 0.6651, 0.5, 0.6, 0.5, 0.7113, 0.6494, 0.6494, 0.7113, 0.5, 0.6494, 0.3506, 0.5, 0.2887, 0.3506, 0.3506, 0.2887, 0.5, 0.3506, 0.6494, 0.3506, 0.3443, 0.3506, 0.3945, 0.5, 0.3945, 0.5, 0.3443, 0.5, 0.3443, 0.5, 0.3945, 0.6494, 0.3945, 0.6494, 0.3443, 0.3506, 0.3443, 0.3506, 0.3945, 0.5, 0.3945, 0.5, 0.3443, 0.5, 0.3443, 0.5, 0.3945, 0.3506, 0.3945, 0.3506, 0.3443, 0.6494, 0.3443, 0.6494, 0.3945, 0.5, 0.3945, 0.5, 0.3443, 0.5, 0.3443, 0.5, 0.3945, 0.3506, 0.3945, 0.3506, 0.3443, 0.6494, 0.3443, 0.6494, 0.3945, 0.5, 0.3945, 0.5, 0.3443, 0.5, 0.3443, 0.5, 0.3945, 0.6494, 0.3945, 0.6494, 0.3443, 0.5, 0.7113, 0.3506, 0.6494, 0.32, 0.68, 0.5, 0.7546, 0.6494, 0.3506, 0.7113, 0.5, 0.7546, 0.5, 0.68, 0.32, 0.3506, 0.3506, 0.2887, 0.5, 0.2454, 0.5, 0.32, 0.32, 0.5, 0.7113, 0.6494, 0.6494, 0.68, 0.68, 0.5, 0.7546, 0.5, 0.2887, 0.6494, 0.3506, 0.68, 0.32, 0.5, 0.2454, 0.2887, 0.5, 0.3506, 0.6494, 0.32, 0.68, 0.2454, 0.5, 0.6494, 0.6494, 0.7113, 0.5, 0.7546, 0.5, 0.68, 0.68, 0.3506, 0.3506, 0.5, 0.2887, 0.5, 0.2454, 0.32, 0.32, 0.3506, 0.4379, 0.3506, 0.4819, 0.5, 0.4819, 0.5, 0.4379, 0.5, 0.4379, 0.5, 0.4819, 0.6494, 0.4819, 0.6494, 0.4379, 0.3506, 0.4379, 0.3506, 0.4819, 0.5, 0.4819, 0.5, 0.4379, 0.5, 0.4379, 0.5, 0.4819, 0.3506, 0.4819, 0.3506, 0.4379, 0.6494, 0.4379, 0.6494, 0.4819, 0.5, 0.4819, 0.5, 0.4379, 0.5, 0.4379, 0.5, 0.4819, 0.3506, 0.4819, 0.3506, 0.4379, 0.6494, 0.4379, 0.6494, 0.4819, 0.5, 0.4819, 0.5, 0.4379, 0.5, 0.4379, 0.5, 0.4819, 0.6494, 0.4819, 0.6494, 0.4379, 0.3506, 0.6494, 0.5, 0.7113, 0.5, 0.7546, 0.32, 0.68, 0.7113, 0.5, 0.6494, 0.3506, 0.68, 0.32, 0.7546, 0.5, 0.2887, 0.5, 0.3506, 0.3506, 0.32, 0.32, 0.2454, 0.5, 0.6494, 0.6494, 0.5, 0.7113, 0.5, 0.7546, 0.68, 0.68, 0.6494, 0.3506, 0.5, 0.2887, 0.5, 0.2454, 0.68, 0.32, 0.5, 0.7113, 0.6494, 0.6494, 0.68, 0.68, 0.5, 0.7546, 0.3506, 0.6494, 0.2887, 0.5, 0.2454, 0.5, 0.32, 0.68, 0.7113, 0.5, 0.6494, 0.6494, 0.68, 0.68, 0.7546, 0.5, 0.3506, 0.5187, 0.3506, 0.5641, 0.5, 0.5641, 0.5, 0.5187, 0.5, 0.5187, 0.5, 0.5641, 0.6494, 0.5641, 0.6494, 0.5187, 0.3506, 0.5187, 0.3506, 0.5641, 0.5, 0.5641, 0.5, 0.5187, 0.5, 0.5187, 0.5, 0.5641, 0.3506, 0.5641, 0.3506, 0.5187, 0.6494, 0.5187, 0.6494, 0.5641, 0.5, 0.5641, 0.5, 0.5187, 0.5, 0.5187, 0.5, 0.5641, 0.3506, 0.5641, 0.3506, 0.5187, 0.6494, 0.5187, 0.6494, 0.5641, 0.5, 0.5641, 0.5, 0.5187, 0.5, 0.5187, 0.5, 0.5641, 0.6494, 0.5641, 0.6494, 0.5187, 0.5, 0.2887, 0.3506, 0.3506, 0.32, 0.32, 0.5, 0.2454, 0.6494, 0.6494, 0.7113, 0.5, 0.7546, 0.5, 0.68, 0.68, 0.5, 0.7113, 0.3506, 0.6494, 0.32, 0.68, 0.5, 0.7546, 0.6494, 0.3506, 0.7113, 0.5, 0.7546, 0.5, 0.68, 0.32, 0.3506, 0.3506, 0.2887, 0.5, 0.2454, 0.5, 0.32, 0.32, 0.7113, 0.5, 0.6494, 0.3506, 0.68, 0.32, 0.7546, 0.5, 0.5, 0.2887, 0.6494, 0.3506, 0.68, 0.32, 0.5, 0.2454, 0.6494, 0.6494, 0.5, 0.7113, 0.5, 0.7546, 0.68, 0.68, 0.32, 0.3945, 0.32, 0.4379, 0.5, 0.4379, 0.5, 0.3945, 0.5, 0.3945, 0.5, 0.4379, 0.68, 0.4379, 0.68, 0.3945, 0.32, 0.3945, 0.32, 0.4379, 0.5, 0.4379, 0.5, 0.3945, 0.5, 0.3945, 0.5, 0.4379, 0.32, 0.4379, 0.32, 0.3945, 0.68, 0.3945, 0.68, 0.4379, 0.5, 0.4379, 0.5, 0.3945, 0.5, 0.3945, 0.5, 0.4379, 0.32, 0.4379, 0.32, 0.3945, 0.68, 0.3945, 0.68, 0.4379, 0.5, 0.4379, 0.5, 0.3945, 0.5, 0.3945, 0.5, 0.4379, 0.68, 0.4379, 0.68, 0.3945, 0.32, 0.4819, 0.32, 0.5187, 0.5, 0.5187, 0.5, 0.4819, 0.5, 0.4819, 0.5, 0.5187, 0.68, 0.5187, 0.68, 0.4819, 0.32, 0.4819, 0.32, 0.5187, 0.5, 0.5187, 0.5, 0.4819, 0.5, 0.4819, 0.5, 0.5187, 0.32, 0.5187, 0.32, 0.4819, 0.68, 0.4819, 0.68, 0.5187, 0.5, 0.5187, 0.5, 0.4819, 0.5, 0.4819, 0.5, 0.5187, 0.32, 0.5187, 0.32, 0.4819, 0.68, 0.4819, 0.68, 0.5187, 0.5, 0.5187, 0.5, 0.4819, 0.5, 0.4819, 0.5, 0.5187, 0.68, 0.5187, 0.68, 0.4819, 0.32, 0.5641, 0.32, 0.6, 0.5, 0.6, 0.5, 0.5641, 0.5, 0.5641, 0.5, 0.6, 0.68, 0.6, 0.68, 0.5641, 0.32, 0.5641, 0.32, 0.6, 0.5, 0.6, 0.5, 0.5641, 0.5, 0.5641, 0.5, 0.6, 0.32, 0.6, 0.32, 0.5641, 0.68, 0.5641, 0.68, 0.6, 0.5, 0.6, 0.5, 0.5641, 0.5, 0.5641, 0.5, 0.6, 0.32, 0.6, 0.32, 0.5641, 0.68, 0.5641, 0.68, 0.6, 0.5, 0.6, 0.5, 0.5641, 0.5, 0.5641, 0.5, 0.6, 0.68, 0.6, 0.68, 0.5641, 0.5, 0.2887, 0.3506, 0.3506, 0.32, 0.32, 0.5, 0.2454, 0.7113, 0.5, 0.6494, 0.6494, 0.68, 0.68, 0.7546, 0.5, 0.3506, 0.6494, 0.2887, 0.5, 0.2454, 0.5, 0.32, 0.68, 0.6494, 0.3506, 0.5, 0.2887, 0.5, 0.2454, 0.68, 0.32, 0.6494, 0.6494, 0.5, 0.7113, 0.5, 0.7546, 0.68, 0.68, 0.2887, 0.5, 0.3506, 0.3506, 0.32, 0.32, 0.2454, 0.5, 0.7113, 0.5, 0.6494, 0.3506, 0.68, 0.32, 0.7546, 0.5, 0.3506, 0.6494, 0.5, 0.7113, 0.5, 0.7546, 0.32, 0.68, 0.3506, 0.3506, 0.5, 0.2887, 0.5, 0.2454, 0.32, 0.32, 0.5, 0.7113, 0.3506, 0.6494, 0.32, 0.68, 0.5, 0.7546, 0.6494, 0.6494, 0.7113, 0.5, 0.7546, 0.5, 0.68, 0.68, 0.2887, 0.5, 0.3506, 0.6494, 0.32, 0.68, 0.2454, 0.5, 0.5, 0.2887, 0.6494, 0.3506, 0.68, 0.32, 0.5, 0.2454, 0.3506, 0.6494, 0.2887, 0.5, 0.2454, 0.5, 0.32, 0.68, 0.5, 0.7113, 0.6494, 0.6494, 0.68, 0.68, 0.5, 0.7546, 0.3506, 0.3506, 0.2887, 0.5, 0.2454, 0.5, 0.32, 0.32, 0.6494, 0.3506, 0.7113, 0.5, 0.7546, 0.5, 0.68, 0.32, 0.2887, 0.5, 0.3506, 0.3506, 0.32, 0.32, 0.2454, 0.5, 0.5, 0.2887, 0.3506, 0.3506, 0.32, 0.32, 0.5, 0.2454, 0.3506, 0.6494, 0.5, 0.7113, 0.5, 0.7546, 0.32, 0.68, 0.7113, 0.5, 0.6494, 0.6494, 0.68, 0.68, 0.7546, 0.5, 0.3506, 0.3506, 0.5, 0.2887, 0.5, 0.2454, 0.32, 0.32, 0.6494, 0.3506, 0.5, 0.2887, 0.5, 0.2454, 0.68, 0.32, 0.2887, 0.5, 0.3506, 0.6494, 0.32, 0.68, 0.2454, 0.5])
me_cylinder_001.update()
me_cube_004 = bpy.data.meshes.new('Cube.004')
me_cube_004.from_pydata([(-2.364, -1.456, -0.1038), (-2.364, -1.456, 0.1038), (-2.364, 1.456, -0.1038), (-2.364, 1.456, 0.1038), (2.364, -1.456, -0.1038), (2.364, -1.456, 0.1038), (2.364, 1.456, -0.1038), (2.364, 1.456, 0.1038)], [], [(0, 1, 3, 2), (2, 3, 7, 6), (6, 7, 5, 4), (4, 5, 1, 0), (2, 6, 4, 0), (7, 3, 1, 5)])
_uv = me_cube_004.uv_layers.new(name='UVMap')
_uv.uv.foreach_set('vector', [0.3609, 0.4856, 0.3609, 0.5144, 0.6391, 0.5144, 0.6391, 0.4856, 0.1713, 0.4856, 0.1713, 0.5144, 0.8287, 0.5144, 0.8287, 0.4856, 0.6391, 0.4856, 0.6391, 0.5144, 0.3609, 0.5144, 0.3609, 0.4856, 0.8287, 0.4856, 0.8287, 0.5144, 0.1713, 0.5144, 0.1713, 0.4856, 0.1713, 0.6391, 0.8287, 0.6391, 0.8287, 0.3609, 0.1713, 0.3609, 0.8287, 0.6391, 0.1713, 0.6391, 0.1713, 0.3609, 0.8287, 0.3609])
me_cube_004.update()
me_cube_005 = bpy.data.meshes.new('Cube.005')
me_cube_005.from_pydata([(-0.2185, -0.2108, -3.407), (-0.2185, -0.2108, 3.407), (-0.2185, 0.2108, -3.407), (-0.2185, 0.2108, 3.407), (0.2185, -0.2108, -3.407), (0.2185, -0.2108, 3.407), (0.2185, 0.2108, -3.407), (0.2185, 0.2108, 3.407)], [], [(0, 1, 3, 2), (2, 3, 7, 6), (6, 7, 5, 4), (4, 5, 1, 0), (2, 6, 4, 0), (7, 3, 1, 5)])
_uv = me_cube_005.uv_layers.new(name='UVMap')
_uv.uv.foreach_set('vector', [0.4707, 0.02622, 0.4707, 0.9738, 0.5293, 0.9738, 0.5293, 0.02622, 0.4696, 0.02622, 0.4696, 0.9738, 0.5304, 0.9738, 0.5304, 0.02622, 0.5293, 0.02622, 0.5293, 0.9738, 0.4707, 0.9738, 0.4707, 0.02622, 0.5304, 0.02622, 0.5304, 0.9738, 0.4696, 0.9738, 0.4696, 0.02622, 0.4696, 0.5293, 0.5304, 0.5293, 0.5304, 0.4707, 0.4696, 0.4707, 0.5304, 0.5293, 0.4696, 0.5293, 0.4696, 0.4707, 0.5304, 0.4707])
me_cube_005.update()
me_cube_006 = bpy.data.meshes.new('Cube.006')
me_cube_006.from_pydata([(-1.495, -6.32, -0.1481), (-1.495, -6.32, 0.1481), (-1.495, 6.32, -0.1481), (-1.495, 6.32, 0.1481), (1.495, -6.32, -0.1481), (1.495, -6.32, 0.1481), (1.495, 6.32, -0.1481), (1.495, 6.32, 0.1481)], [], [(0, 1, 3, 2), (2, 3, 7, 6), (6, 7, 5, 4), (4, 5, 1, 0), (2, 6, 4, 0), (7, 3, 1, 5)])
_uv = me_cube_006.uv_layers.new(name='UVMap')
_uv.uv.foreach_set('vector', [-0.3788, 0.4794, -0.3788, 0.5206, 1.379, 0.5206, 1.379, 0.4794, 0.3609, 0.4794, 0.3609, 0.5206, 0.6391, 0.5206, 0.6391, 0.4794, 1.379, 0.4794, 1.379, 0.5206, -0.3788, 0.5206, -0.3788, 0.4794, 0.6391, 0.4794, 0.6391, 0.5206, 0.3609, 0.5206, 0.3609, 0.4794, 0.3609, 1.379, 0.6391, 1.379, 0.6391, -0.3788, 0.3609, -0.3788, 0.6391, 1.379, 0.3609, 1.379, 0.3609, -0.3788, 0.6391, -0.3788])
me_cube_006.update()
me_cube_007 = bpy.data.meshes.new('Cube.007')
me_cube_007.from_pydata([(-0.2185, -0.2108, -3.407), (-0.2185, -0.2108, 3.407), (-0.2185, 0.2108, -3.407), (-0.2185, 0.2108, 3.407), (0.2185, -0.2108, -3.407), (0.2185, -0.2108, 3.407), (0.2185, 0.2108, -3.407), (0.2185, 0.2108, 3.407)], [], [(0, 1, 3, 2), (2, 3, 7, 6), (6, 7, 5, 4), (4, 5, 1, 0), (2, 6, 4, 0), (7, 3, 1, 5)])
_uv = me_cube_007.uv_layers.new(name='UVMap')
_uv.uv.foreach_set('vector', [0.4707, 0.02622, 0.4707, 0.9738, 0.5293, 0.9738, 0.5293, 0.02622, 0.4696, 0.02622, 0.4696, 0.9738, 0.5304, 0.9738, 0.5304, 0.02622, 0.5293, 0.02622, 0.5293, 0.9738, 0.4707, 0.9738, 0.4707, 0.02622, 0.5304, 0.02622, 0.5304, 0.9738, 0.4696, 0.9738, 0.4696, 0.02622, 0.4696, 0.5293, 0.5304, 0.5293, 0.5304, 0.4707, 0.4696, 0.4707, 0.5304, 0.5293, 0.4696, 0.5293, 0.4696, 0.4707, 0.5304, 0.4707])
me_cube_007.update()
me_cube_008 = bpy.data.meshes.new('Cube.008')
me_cube_008.from_pydata([(-0.3623, -12.43, -7.296), (-0.3623, -12.43, 7.296), (-0.3623, 12.43, -7.296), (-0.3623, 12.43, 7.296), (0.3623, -12.43, -7.296), (0.3623, -12.43, 7.296), (0.3623, 12.43, -7.296), (0.3623, 12.43, 7.296)], [], [(0, 1, 3, 2), (2, 3, 7, 6), (6, 7, 5, 4), (4, 5, 1, 0), (2, 6, 4, 0), (7, 3, 1, 5)])
_uv = me_cube_008.uv_layers.new(name='UVMap')
_uv.uv.foreach_set('vector', [-1.229, -0.5146, -1.229, 1.515, 2.229, 1.515, 2.229, -0.5146, 0.4496, -0.5146, 0.4496, 1.515, 0.5504, 1.515, 0.5504, -0.5146, 2.229, -0.5146, 2.229, 1.515, -1.229, 1.515, -1.229, -0.5146, 0.5504, -0.5146, 0.5504, 1.515, 0.4496, 1.515, 0.4496, -0.5146, 0.4496, 2.229, 0.5504, 2.229, 0.5504, -1.229, 0.4496, -1.229, 0.5504, 2.229, 0.4496, 2.229, 0.4496, -1.229, 0.5504, -1.229])
me_cube_008.materials.append(mat_material)
me_cube_008.update()
me_cube_009 = bpy.data.meshes.new('Cube.009')
me_cube_009.from_pydata([(-0.3623, -12.36, -7.296), (-0.3623, -12.36, 7.296), (-0.3623, 12.36, -7.296), (-0.3623, 12.36, 7.296), (0.3623, -12.36, -7.296), (0.3623, -12.36, 7.296), (0.3623, 12.36, -7.296), (0.3623, 12.36, 7.296)], [], [(0, 1, 3, 2), (2, 3, 7, 6), (6, 7, 5, 4), (4, 5, 1, 0), (2, 6, 4, 0), (7, 3, 1, 5)])
_uv = me_cube_009.uv_layers.new(name='UVMap')
_uv.uv.foreach_set('vector', [-1.218, -0.5146, -1.218, 1.515, 2.218, 1.515, 2.218, -0.5146, 0.4496, -0.5146, 0.4496, 1.515, 0.5504, 1.515, 0.5504, -0.5146, 2.218, -0.5146, 2.218, 1.515, -1.218, 1.515, -1.218, -0.5146, 0.5504, -0.5146, 0.5504, 1.515, 0.4496, 1.515, 0.4496, -0.5146, 0.4496, 2.218, 0.5504, 2.218, 0.5504, -1.218, 0.4496, -1.218, 0.5504, 2.218, 0.4496, 2.218, 0.4496, -1.218, 0.5504, -1.218])
me_cube_009.update()
me_cube_010 = bpy.data.meshes.new('Cube.010')
me_cube_010.from_pydata([(-12.4, -12.4, -0.35), (-12.4, -12.4, 0.35), (-12.4, 12.4, -0.35), (-12.4, 12.4, 0.35), (12.4, -12.4, -0.35), (12.4, -12.4, 0.35), (12.4, 12.4, -0.35), (12.4, 12.4, 0.35), (-12.4, 0.0, -0.35), (-12.4, 0.0, 0.35), (0.0, 12.4, -0.35), (0.0, 12.4, 0.35), (12.4, 0.0, -0.35), (12.4, 0.0, 0.35), (0.0, -12.4, -0.35), (0.0, -12.4, 0.35), (0.0, 0.0, 6.611), (0.0, 0.0, 5.911)], [], [(8, 9, 3, 2), (10, 11, 7, 6), (12, 13, 5, 4), (14, 15, 1, 0), (17, 12, 4, 14), (16, 9, 1, 15), (13, 16, 15, 5), (7, 11, 16, 13), (11, 3, 9, 16), (8, 17, 14, 0), (2, 10, 17, 8), (10, 6, 12, 17), (4, 5, 15, 14), (6, 7, 13, 12), (2, 3, 11, 10), (0, 1, 9, 8)])
me_cube_010.polygons.foreach_set('use_smooth', [True] * 16)
_uv = me_cube_010.uv_layers.new(name='UVMap')
_uv.uv.foreach_set('vector', [0.5, 0.3425, 0.5, 0.4398, 2.224, 0.4398, 2.224, 0.3425, 0.5, 0.3425, 0.5, 0.4398, 2.224, 0.4398, 2.224, 0.3425, 0.5, 0.3425, 0.5, 0.4398, -1.224, 0.4398, -1.224, 0.3425, 0.5, 0.3425, 0.5, 0.4398, -1.224, 0.4398, -1.224, 0.3425, 0.5, 0.5, 2.224, 0.5, 2.224, -1.224, 0.5, -1.224, 0.5, 0.5, -1.224, 0.5, -1.224, -1.224, 0.5, -1.224, 2.224, 0.5, 0.5, 0.5, 0.5, -1.224, 2.224, -1.224, 2.224, 2.224, 0.5, 2.224, 0.5, 0.5, 2.224, 0.5, 0.5, 2.224, -1.224, 2.224, -1.224, 0.5, 0.5, 0.5, -1.224, 0.5, 0.5, 0.5, 0.5, -1.224, -1.224, -1.224, -1.224, 2.224, 0.5, 2.224, 0.5, 0.5, -1.224, 0.5, 0.5, 2.224, 2.224, 2.224, 2.224, 0.5, 0.5, 0.5, 2.224, 0.3425, 2.224, 0.4398, 0.5, 0.4398, 0.5, 0.3425, 2.224, 0.3425, 2.224, 0.4398, 0.5, 0.4398, 0.5, 0.3425, -1.224, 0.3425, -1.224, 0.4398, 0.5, 0.4398, 0.5, 0.3425, -1.224, 0.3425, -1.224, 0.4398, 0.5, 0.4398, 0.5, 0.3425])
me_cube_010.update()
me_plane = bpy.data.meshes.new('Plane')
me_plane.from_pydata([(-1.617, -1.617, 0.0), (1.617, -1.617, 0.0), (-1.617, 1.617, 0.0), (1.617, 1.617, 0.0)], [], [(0, 1, 3, 2)])
_uv = me_plane.uv_layers.new(name='UVMap')
_uv.uv.foreach_set('vector', [0.0, 0.0, 1.0, 0.0, 1.0, 1.0, 0.0, 1.0])
me_plane.materials.append(mat_material_002)
me_plane.update()
me_cube_011 = bpy.data.meshes.new('Cube.011')
me_cube_011.from_pydata([(-0.2185, -0.2108, -1.036), (-0.2185, -0.2108, 1.036), (-0.2185, 0.2108, -1.036), (-0.2185, 0.2108, 1.036), (0.2185, -0.2108, -1.036), (0.2185, -0.2108, 1.036), (0.2185, 0.2108, -1.036), (0.2185, 0.2108, 1.036), (-0.4932, -0.2108, 1.072), (-0.4932, 0.2108, 1.072), (0.4932, 0.2108, 1.072), (0.4932, -0.2108, 1.072), (-0.01067, -0.02889, 1.602), (-0.01067, 0.02889, 1.602), (0.01067, 0.02889, 1.602), (0.01067, -0.02889, 1.602)], [], [(0, 1, 3, 2), (2, 3, 7, 6), (6, 7, 5, 4), (4, 5, 1, 0), (2, 6, 4, 0), (7, 3, 9, 10), (11, 10, 14, 15), (5, 7, 10, 11), (3, 1, 8, 9), (1, 5, 11, 8), (14, 13, 12, 15), (9, 8, 12, 13), (8, 11, 15, 12), (10, 9, 13, 14)])
_uv = me_cube_011.uv_layers.new(name='UVMap')
_uv.uv.foreach_set('vector', [0.422, -0.1512, 0.422, 0.6157, 0.578, 0.6157, 0.578, -0.1512, 0.4191, -0.1512, 0.4191, 0.6157, 0.5809, 0.6157, 0.5809, -0.1512, 0.578, -0.1512, 0.578, 0.6157, 0.422, 0.6157, 0.422, -0.1512, 0.5809, -0.1512, 0.5809, 0.6157, 0.4191, 0.6157, 0.4191, -0.1512, 0.4191, 0.578, 0.5809, 0.578, 0.5809, 0.422, 0.4191, 0.422, 0.5809, 0.6157, 0.4191, 0.6157, 0.3175, 0.6289, 0.6825, 0.6289, 0.422, 0.6289, 0.578, 0.6289, 0.5107, 0.8252, 0.4893, 0.8252, 0.5809, 0.422, 0.5809, 0.578, 0.6825, 0.578, 0.6825, 0.422, 0.4191, 0.578, 0.4191, 0.422, 0.3175, 0.422, 0.3175, 0.578, 0.4191, 0.6157, 0.5809, 0.6157, 0.6825, 0.6289, 0.3175, 0.6289, 0.5039, 0.5107, 0.4961, 0.5107, 0.4961, 0.4893, 0.5039, 0.4893, 0.578, 0.6289, 0.422, 0.6289, 0.4893, 0.8252, 0.5107, 0.8252, 0.3175, 0.6289, 0.6825, 0.6289, 0.5039, 0.8252, 0.4961, 0.8252, 0.6825, 0.6289, 0.3175, 0.6289, 0.4961, 0.8252, 0.5039, 0.8252])
me_cube_011.update()
me_cube_012 = bpy.data.meshes.new('Cube.012')
me_cube_012.from_pydata([(-0.0935, -0.09022, -5.291), (-0.0935, -0.09022, 5.291), (-0.0935, 0.09022, -5.291), (-0.0935, 0.09022, 5.291), (0.0935, -0.09022, -5.291), (0.0935, -0.09022, 5.291), (0.0935, 0.09022, -5.291), (0.0935, 0.09022, 5.291)], [], [(0, 1, 3, 2), (2, 3, 7, 6), (6, 7, 5, 4), (4, 5, 1, 0), (2, 6, 4, 0), (7, 3, 1, 5)])
_uv = me_cube_012.uv_layers.new(name='UVMap')
_uv.uv.foreach_set('vector', [0.4666, -1.458, 0.4666, 2.458, 0.5334, 2.458, 0.5334, -1.458, 0.4654, -1.458, 0.4654, 2.458, 0.5346, 2.458, 0.5346, -1.458, 0.5334, -1.458, 0.5334, 2.458, 0.4666, 2.458, 0.4666, -1.458, 0.5346, -1.458, 0.5346, 2.458, 0.4654, 2.458, 0.4654, -1.458, 0.4654, 0.5334, 0.5346, 0.5334, 0.5346, 0.4666, 0.4654, 0.4666, 0.5346, 0.5334, 0.4654, 0.5334, 0.4654, 0.4666, 0.5346, 0.4666])
me_cube_012.materials.append(mat_material)
me_cube_012.update()
me_plane_001 = bpy.data.meshes.new('Plane.001')
me_plane_001.from_pydata([(-1.0, -1.766, 0.0), (1.0, -1.766, 0.0), (-1.0, 1.766, 0.0), (1.0, 1.766, 0.0)], [], [(0, 1, 3, 2)])
_uv = me_plane_001.uv_layers.new(name='UVMap')
_uv.uv.foreach_set('vector', [0.0, 0.0, 1.0, 0.0, 1.0, 1.0, 0.0, 1.0])
me_plane_001.materials.append(mat_material)
me_plane_001.update()

# ---- objects
ob_decursor_col = bpy.data.objects.new('decursor-col', me_cube)
ob_light = bpy.data.objects.new('Light', light_light)
ob_camera = bpy.data.objects.new('Camera', cam_camera)
ob_cylinder = bpy.data.objects.new('Cylinder', me_cylinder)
ob_cube_001_col = bpy.data.objects.new('Cube.001-col', me_cube_001)
ob_display = bpy.data.objects.new('display', me_cube_002)
ob_cube_003_col = bpy.data.objects.new('Cube.003-col', me_cube_003)
ob_cylinder_001_col = bpy.data.objects.new('Cylinder.001-col', me_cylinder_001)
ob_cube_004_col = bpy.data.objects.new('Cube.004-col', me_cube_004)
ob_cube_005_col = bpy.data.objects.new('Cube.005-col', me_cube_005)
ob_cube_006_col = bpy.data.objects.new('Cube.006-col', me_cube_006)
ob_cube_007_col = bpy.data.objects.new('Cube.007-col', me_cube_007)
ob_cube_col = bpy.data.objects.new('Cube-col', me_cube_008)
ob_cube_001_col_001 = bpy.data.objects.new('Cube.001-col.001', me_cube_009)
ob_cube_002_col = bpy.data.objects.new('Cube.002-col', me_cube_010)
ob_plane = bpy.data.objects.new('Plane', me_plane)
ob_cube_007_col_001 = bpy.data.objects.new('Cube.007-col.001', me_cube_011)
ob_cube_007_col_002 = bpy.data.objects.new('Cube.007-col.002', me_cube_012)
ob_plane_001_colonly = bpy.data.objects.new('Plane.001-colonly', me_plane_001)

# ---- transforms, parenting, visibility, modifiers, constraints
ob_decursor_col.location = (0.0, 0.0, 2.356)
ob_decursor_col.lock_rotations_4d = False
ob_decursor_col.empty_display_type = 'ARROWS'
ob_decursor_col.lineart.crease_threshold = 0.0
_m = ob_decursor_col.modifiers.new('Auto Smooth', 'NODES')
_m.node_group = ng_auto_smooth
_gi = [s.identifier for s in ng_auto_smooth.interface.items_tree if s.item_type == 'SOCKET' and s.in_out == 'INPUT']
_m[_gi[1]] = 1.314  # Angle
ob_light.location = (4.076, 1.005, 5.904)
ob_light.rotation_euler = (0.6503, 0.05522, 1.866)
ob_light.lock_rotations_4d = False
ob_light.empty_display_type = 'ARROWS'
ob_light.color = (0.0, 0.0, 0.0, 0.0)
ob_light.lineart.crease_threshold = 0.0
ob_camera.location = (7.359, -6.926, 4.958)
ob_camera.rotation_euler = (1.109, 0.0, 0.8149)
ob_camera.lock_rotations_4d = False
ob_camera.empty_display_type = 'ARROWS'
ob_camera.color = (0.0, 0.0, 0.0, 0.0)
ob_camera.display_type = 'WIRE'
ob_camera.lineart.crease_threshold = 0.0
ob_cylinder.location = (2.764, -4.644, 1.001)
_m = ob_cylinder.modifiers.new('Auto Smooth', 'NODES')
_m.node_group = ng_auto_smooth
_gi = [s.identifier for s in ng_auto_smooth.interface.items_tree if s.item_type == 'SOCKET' and s.in_out == 'INPUT']
_m[_gi[1]] = 0.8273  # Angle
ob_cube_001_col.location = (0.0, -6.202, -0.1895)
ob_display.location = (0.0, -2.394, 3.78)
ob_cube_003_col.location = (-6.706, 0.08704, 2.27)
_m = ob_cube_003_col.modifiers.new('Auto Smooth', 'NODES')
_m.node_group = ng_auto_smooth
_gi = [s.identifier for s in ng_auto_smooth.interface.items_tree if s.item_type == 'SOCKET' and s.in_out == 'INPUT']
_m[_gi[1]] = 1.194  # Angle
ob_cylinder_001_col.location = (-3.367, 0.08704, 2.27)
ob_cylinder_001_col.rotation_euler = (-0.0, -1.571, 0.0)
_m = ob_cylinder_001_col.modifiers.new('Auto Smooth', 'NODES')
_m.node_group = ng_auto_smooth
_gi = [s.identifier for s in ng_auto_smooth.interface.items_tree if s.item_type == 'SOCKET' and s.in_out == 'INPUT']
_m[_gi[1]] = 0.8273  # Angle
ob_cube_004_col.location = (5.063, 0.08704, 5.95)
ob_cube_005_col.location = (6.397, 0.08704, 2.481)
ob_cube_006_col.location = (5.935, -6.768, 2.765)
ob_cube_006_col.rotation_euler = (0.5236, -0.0, 0.0)
ob_cube_007_col.location = (4.095, 0.08704, 2.481)
ob_cube_col.location = (-11.95, -6.202, 4.304)
_m = ob_cube_col.modifiers.new('Mirror', 'MIRROR')
_m.mirror_object = ob_cube_001_col
ob_cube_001_col_001.location = (0.0, 5.8, 4.304)
ob_cube_001_col_001.rotation_euler = (0.0, -0.0, -1.571)
_m = ob_cube_001_col_001.modifiers.new('Mirror', 'MIRROR')
_m.use_axis = (False, True, False)
_m.mirror_object = ob_cube_001_col
ob_cube_002_col.location = (0.0, -6.202, 11.42)
_m = ob_cube_002_col.modifiers.new('Triangulate', 'TRIANGULATE')
_m.quad_method = 'LONGEST_DIAGONAL'
_m = ob_cube_002_col.modifiers.new('Auto Smooth', 'NODES')
_m.node_group = ng_auto_smooth
_gi = [s.identifier for s in ng_auto_smooth.interface.items_tree if s.item_type == 'SOCKET' and s.in_out == 'INPUT']
_m[_gi[1]] = 2.224  # Angle
ob_plane.location = (-0.644, 0.2376, 4.296)
ob_cube_007_col_001.location = (4.095, 1.829, 8.172)
ob_cube_007_col_001.rotation_euler = (-0.0, -1.988, -0.0)
ob_cube_007_col_002.location = (4.095, 1.811, 2.849)
ob_plane_001_colonly.location = (-6.706, -2.183, 1.582)
ob_plane_001_colonly.rotation_euler = (1.571, -0.0, 0.0)

# ---- collection membership
col_collection.objects.link(ob_decursor_col)
col_collection.objects.link(ob_light)
col_collection.objects.link(ob_camera)
col_collection.objects.link(ob_cylinder)
col_collection.objects.link(ob_cube_001_col)
col_collection.objects.link(ob_display)
col_collection.objects.link(ob_cube_003_col)
col_collection.objects.link(ob_cylinder_001_col)
col_collection.objects.link(ob_cube_004_col)
col_collection.objects.link(ob_cube_005_col)
col_collection.objects.link(ob_cube_006_col)
col_collection.objects.link(ob_cube_007_col)
col_collection.objects.link(ob_cube_col)
col_collection.objects.link(ob_cube_001_col_001)
col_collection.objects.link(ob_cube_002_col)
col_collection.objects.link(ob_plane)
col_collection.objects.link(ob_cube_007_col_001)
col_collection.objects.link(ob_cube_007_col_002)
col_collection.objects.link(ob_plane_001_colonly)

# ---- scene / render settings (as saved in the file)
scene.camera = ob_camera
scene.frame_start = 1; scene.frame_end = 60; scene.frame_set(1)
scene.render.engine = 'CYCLES'
scene.render.image_settings.file_format = 'JPEG'
scene.render.image_settings.color_mode = 'RGB'
scene.render.resolution_x = 640
scene.render.resolution_y = 480
scene.render.fps = 30
scene.render.use_motion_blur = True
scene.cycles.samples = 16
scene.cycles.sampling_pattern = 'TABULATED_SOBOL'
scene.view_settings.view_transform = 'Filmic'
bpy.context.view_layer.update()
